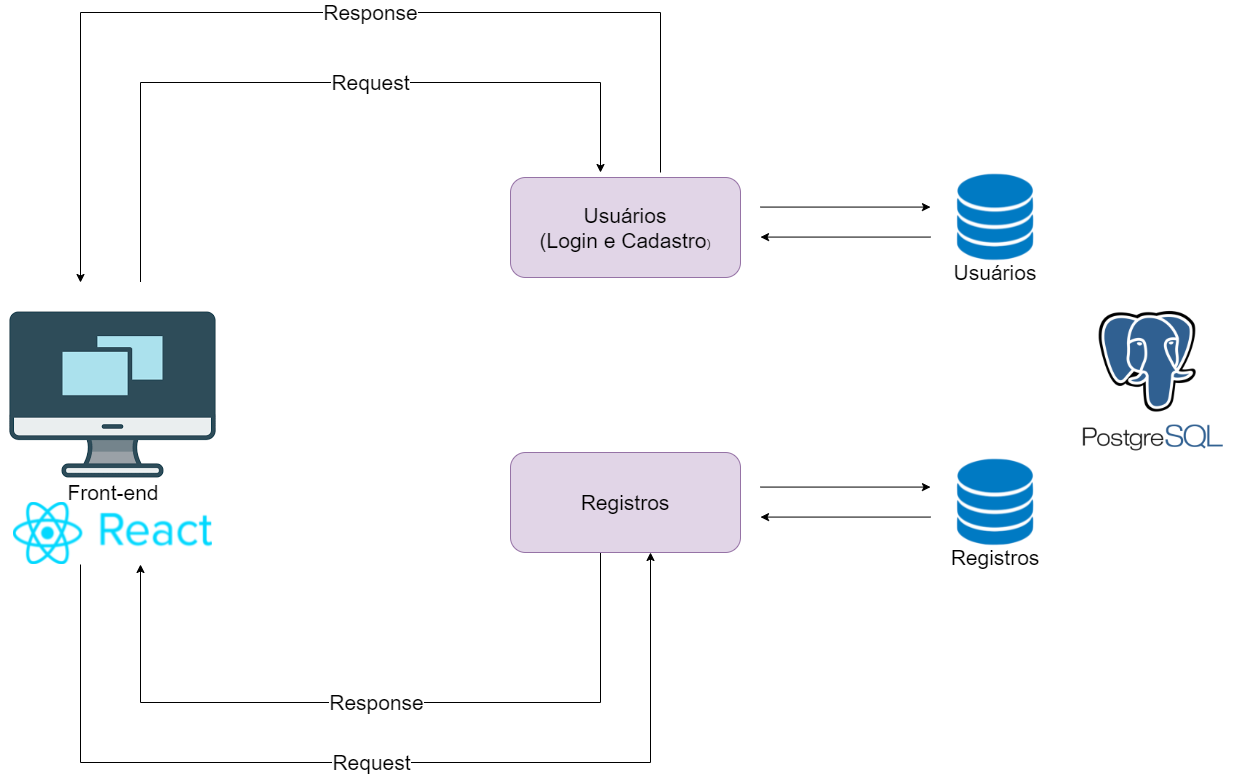

The diagram above was exported from draw.io. Its source (the exported page's mxGraphModel, read from the mxfile embedded in the PNG):
<mxGraphModel dx="1381" dy="1933" grid="1" gridSize="10" guides="1" tooltips="1" connect="1" arrows="1" fold="1" page="1" pageScale="1" pageWidth="827" pageHeight="1169" math="0" shadow="0">
  <root>
    <mxCell id="0" />
    <mxCell id="1" parent="0" />
    <mxCell id="TA40Ss8n9mtkSsr0FZBD-7" value="Request" style="edgeStyle=orthogonalEdgeStyle;rounded=0;orthogonalLoop=1;jettySize=auto;html=1;fontSize=21;" parent="1" source="DfsnNnrnij1MndDWO-d8-1" edge="1">
      <mxGeometry x="0.1467" relative="1" as="geometry">
        <Array as="points">
          <mxPoint x="270" y="-30" />
          <mxPoint x="730" y="-30" />
        </Array>
        <mxPoint as="offset" />
        <mxPoint x="730" y="60" as="targetPoint" />
      </mxGeometry>
    </mxCell>
    <mxCell id="DfsnNnrnij1MndDWO-d8-1" value="" style="shape=image;verticalLabelPosition=bottom;labelBackgroundColor=#ffffff;verticalAlign=top;aspect=fixed;imageAspect=0;image=data:image/png,(base64 omitted: 1808 chars);" parent="1" vertex="1">
      <mxGeometry x="130" y="170" width="225" height="225" as="geometry" />
    </mxCell>
    <mxCell id="DfsnNnrnij1MndDWO-d8-2" value="Front-end" style="text;html=1;strokeColor=none;fillColor=none;align=center;verticalAlign=middle;whiteSpace=wrap;rounded=0;fontSize=21;" parent="1" vertex="1">
      <mxGeometry x="188.75" y="370" width="107.5" height="20" as="geometry" />
    </mxCell>
    <mxCell id="DfsnNnrnij1MndDWO-d8-24" value="" style="shape=image;verticalLabelPosition=bottom;labelBackgroundColor=#ffffff;verticalAlign=top;aspect=fixed;imageAspect=0;image=http://stato.blog.br/loja/image/cache/catalog/LOGO/postgresql-logo-500x500.png;" parent="1" vertex="1">
      <mxGeometry x="1190" y="175" width="182" height="182" as="geometry" />
    </mxCell>
    <mxCell id="TA40Ss8n9mtkSsr0FZBD-8" value="Request" style="edgeStyle=orthogonalEdgeStyle;rounded=0;orthogonalLoop=1;jettySize=auto;html=1;fontSize=21;" parent="1" source="a1Nt7u_rqwX8pSkWahjw-2" target="TA40Ss8n9mtkSsr0FZBD-3" edge="1">
      <mxGeometry relative="1" as="geometry">
        <Array as="points">
          <mxPoint x="210" y="650" />
          <mxPoint x="780" y="650" />
        </Array>
      </mxGeometry>
    </mxCell>
    <mxCell id="a1Nt7u_rqwX8pSkWahjw-2" value="" style="shape=image;verticalLabelPosition=bottom;labelBackgroundColor=#ffffff;verticalAlign=top;aspect=fixed;imageAspect=0;image=https://cdn.freelogovectors.net/wp-content/uploads/2018/12/react-logo.png;" parent="1" vertex="1">
      <mxGeometry x="143" y="390" width="199.01" height="62" as="geometry" />
    </mxCell>
    <mxCell id="TA40Ss8n9mtkSsr0FZBD-1" value="&lt;font style=&quot;font-size: 21px&quot;&gt;Usuários&lt;br&gt;(Login e Cadastro&lt;/font&gt;)" style="rounded=1;whiteSpace=wrap;html=1;fillColor=#e1d5e7;strokeColor=#9673a6;" parent="1" vertex="1">
      <mxGeometry x="640" y="65" width="230" height="100" as="geometry" />
    </mxCell>
    <mxCell id="TA40Ss8n9mtkSsr0FZBD-9" value="Response" style="edgeStyle=orthogonalEdgeStyle;rounded=0;orthogonalLoop=1;jettySize=auto;html=1;fontSize=21;" parent="1" source="TA40Ss8n9mtkSsr0FZBD-3" target="a1Nt7u_rqwX8pSkWahjw-2" edge="1">
      <mxGeometry relative="1" as="geometry">
        <Array as="points">
          <mxPoint x="730" y="590" />
          <mxPoint x="270" y="590" />
        </Array>
      </mxGeometry>
    </mxCell>
    <mxCell id="TA40Ss8n9mtkSsr0FZBD-3" value="&lt;span style=&quot;font-size: 21px&quot;&gt;Registros&lt;/span&gt;" style="rounded=1;whiteSpace=wrap;html=1;fillColor=#e1d5e7;strokeColor=#9673a6;" parent="1" vertex="1">
      <mxGeometry x="640" y="340" width="230" height="100" as="geometry" />
    </mxCell>
    <mxCell id="TA40Ss8n9mtkSsr0FZBD-5" value="Response" style="edgeStyle=orthogonalEdgeStyle;rounded=0;orthogonalLoop=1;jettySize=auto;html=1;fontSize=21;" parent="1" edge="1">
      <mxGeometry x="-0.1089" relative="1" as="geometry">
        <mxPoint x="210" y="170" as="targetPoint" />
        <Array as="points">
          <mxPoint x="790" y="-100" />
          <mxPoint x="210" y="-100" />
        </Array>
        <mxPoint as="offset" />
        <mxPoint x="790" y="60" as="sourcePoint" />
      </mxGeometry>
    </mxCell>
    <mxCell id="TA40Ss8n9mtkSsr0FZBD-12" value="" style="shape=image;verticalLabelPosition=bottom;labelBackgroundColor=#ffffff;verticalAlign=top;aspect=fixed;imageAspect=0;image=data:image/png,(base64 omitted: 6032 chars);" parent="1" vertex="1">
      <mxGeometry x="1080" y="60" width="90" height="90" as="geometry" />
    </mxCell>
    <mxCell id="TA40Ss8n9mtkSsr0FZBD-13" value="" style="shape=image;verticalLabelPosition=bottom;labelBackgroundColor=#ffffff;verticalAlign=top;aspect=fixed;imageAspect=0;image=data:image/png,(base64 omitted: 6032 chars);" parent="1" vertex="1">
      <mxGeometry x="1080" y="345" width="90" height="90" as="geometry" />
    </mxCell>
    <mxCell id="TA40Ss8n9mtkSsr0FZBD-14" value="" style="endArrow=classic;html=1;fontSize=21;" parent="1" edge="1">
      <mxGeometry width="50" height="50" relative="1" as="geometry">
        <mxPoint x="890" y="94.58000000000001" as="sourcePoint" />
        <mxPoint x="1060" y="94.58000000000001" as="targetPoint" />
      </mxGeometry>
    </mxCell>
    <mxCell id="TA40Ss8n9mtkSsr0FZBD-15" value="" style="endArrow=classic;html=1;fontSize=21;" parent="1" edge="1">
      <mxGeometry width="50" height="50" relative="1" as="geometry">
        <mxPoint x="1060" y="124.58000000000001" as="sourcePoint" />
        <mxPoint x="890" y="124.58000000000001" as="targetPoint" />
      </mxGeometry>
    </mxCell>
    <mxCell id="TA40Ss8n9mtkSsr0FZBD-18" value="" style="endArrow=classic;html=1;fontSize=21;" parent="1" edge="1">
      <mxGeometry width="50" height="50" relative="1" as="geometry">
        <mxPoint x="890" y="374.5799999999999" as="sourcePoint" />
        <mxPoint x="1060" y="374.5799999999999" as="targetPoint" />
      </mxGeometry>
    </mxCell>
    <mxCell id="TA40Ss8n9mtkSsr0FZBD-19" value="" style="endArrow=classic;html=1;fontSize=21;" parent="1" edge="1">
      <mxGeometry width="50" height="50" relative="1" as="geometry">
        <mxPoint x="1060" y="404.5799999999999" as="sourcePoint" />
        <mxPoint x="890" y="404.5799999999999" as="targetPoint" />
      </mxGeometry>
    </mxCell>
    <mxCell id="TA40Ss8n9mtkSsr0FZBD-20" value="Usuários" style="text;html=1;strokeColor=none;fillColor=none;align=center;verticalAlign=middle;whiteSpace=wrap;rounded=0;fontSize=21;" parent="1" vertex="1">
      <mxGeometry x="1105" y="150" width="40" height="20" as="geometry" />
    </mxCell>
    <mxCell id="TA40Ss8n9mtkSsr0FZBD-22" value="Registros" style="text;html=1;strokeColor=none;fillColor=none;align=center;verticalAlign=middle;whiteSpace=wrap;rounded=0;fontSize=21;" parent="1" vertex="1">
      <mxGeometry x="1105" y="435" width="40" height="20" as="geometry" />
    </mxCell>
  </root>
</mxGraphModel>